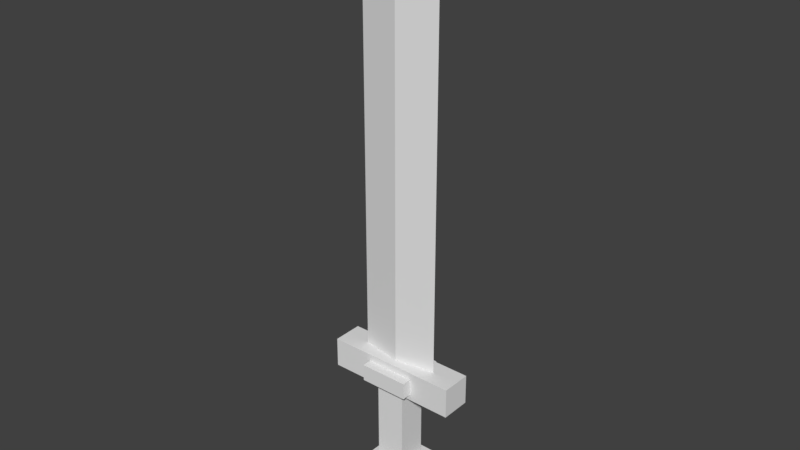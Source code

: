 # Source: Sword.blend  (saved by Blender 2.79.0; exported with 4.5.12 LTS)
import bpy
from mathutils import Matrix  # noqa: F401  (used for matrix-valued properties, if any)

bpy.ops.wm.read_factory_settings(use_empty=True)
scene = bpy.context.scene
scene.name = 'Scene'

# ---- collections
col_collection_1 = bpy.data.collections.new('Collection 1'); scene.collection.children.link(col_collection_1)

# ---- world
world_world = bpy.data.worlds.new('World'); scene.world = world_world
world_world.color = (0.05088, 0.05088, 0.05088)
world_world.use_sun_shadow = False
world_world.sun_shadow_jitter_overblur = 0.0
world_world.cycles.sampling_method = 'MANUAL'

# ---- meshes
me_cube_003 = bpy.data.meshes.new('Cube.003')
me_cube_003.from_pydata([(0.02216, -0.02216, 0.06938), (0.02216, -0.02216, -0.06898), (0.02216, 0.02216, 0.06938), (0.02216, 0.02216, -0.06898), (-0.02216, -0.02216, 0.06938), (-0.02216, -0.02216, -0.06898), (-0.02216, 0.02216, 0.06938), (-0.02216, 0.02216, -0.06898), (0.03801, -0.03801, -0.06898), (0.03801, 0.03801, -0.06898), (-0.03801, 0.03801, -0.06898), (-0.03801, -0.03801, -0.06898), (0.02163, -0.02163, -0.102), (0.02163, 0.02163, -0.102), (-0.02163, 0.02163, -0.102), (-0.02163, -0.02163, -0.102), (0.03697, 0.03697, 0.06938), (0.03697, -0.03697, 0.06938), (-0.03697, 0.03697, 0.06938), (-0.03697, -0.03697, 0.06938), (0.03697, 0.03697, 0.09491), (0.03697, -0.03697, 0.09491), (-0.03697, 0.03697, 0.09491), (-0.03697, -0.03697, 0.09491), (0.0607, 0.0, 0.09491), (4.897e-08, 0.009952, 0.6554), (-0.0607, 0.0, 0.09491), (0.0607, 0.0, 0.6554), (4.897e-08, -0.009952, 0.6554), (-0.0607, 0.0, 0.6554), (5.841e-08, 0.0, 0.7633), (0.1008, -0.02267, 0.1057), (0.1008, -0.02267, 0.06038), (0.1008, 0.02267, 0.1057), (0.1008, 0.02267, 0.06038), (-0.1008, -0.02267, 0.1057), (-0.1008, -0.02267, 0.06038), (-0.1008, 0.02267, 0.1057), (-0.1008, 0.02267, 0.06038), (-2.866e-11, 0.009952, 0.09491), (-2.866e-11, -0.009952, 0.09491), (0.03801, -0.03801, -0.102), (0.03801, 0.03801, -0.102), (-0.03801, 0.03801, -0.102), (-0.03801, -0.03801, -0.102), (-1.923e-08, 0.0, -0.1287)], [], [(0, 1, 3, 2), (2, 3, 7, 6), (6, 7, 5, 4), (4, 5, 1, 0), (2, 6, 18, 16), (5, 7, 10, 11), (8, 11, 44, 41), (3, 1, 8, 9), (1, 5, 11, 8), (7, 3, 9, 10), (15, 14, 45), (10, 9, 42, 43), (11, 10, 43, 44), (9, 8, 41, 42), (18, 19, 23, 22), (0, 2, 16, 17), (6, 4, 19, 18), (4, 0, 17, 19), (33, 34, 38, 37), (17, 16, 20, 21), (19, 17, 21, 23), (16, 18, 22, 20), (26, 40, 28, 29), (31, 32, 34, 33), (20, 22, 23, 21), (37, 38, 36, 35), (40, 24, 27, 28), (28, 27, 30), (25, 29, 30), (35, 36, 32, 31), (33, 37, 35, 31), (38, 34, 32, 36), (29, 28, 30), (27, 25, 30), (39, 26, 29, 25), (24, 39, 25, 27), (12, 13, 42, 41), (13, 14, 43, 42), (14, 15, 44, 43), (15, 12, 41, 44), (13, 12, 45), (12, 15, 45), (14, 13, 45)])
me_cube_003.use_remesh_preserve_volume = False
me_cube_003.use_remesh_preserve_attributes = False
me_cube_003.use_mirror_vertex_groups = False
me_cube_003.update()

# ---- objects
ob_sword = bpy.data.objects.new('Sword', me_cube_003)

# ---- transforms, parenting, visibility, modifiers, constraints
ob_sword.location = (0.0, 0.0, 0.0)
ob_sword.lineart.crease_threshold = 0.0

# ---- collection membership
col_collection_1.objects.link(ob_sword)

# ---- scene / render settings (as saved in the file)
scene.frame_start = 1; scene.frame_end = 250; scene.frame_set(1)
scene.render.engine = 'BLENDER_EEVEE_NEXT'
scene.render.resolution_percentage = 50
scene.render.dither_intensity = 0.0
scene.cycles.use_denoising = False
scene.cycles.samples = 128
scene.cycles.sampling_pattern = 'TABULATED_SOBOL'
scene.cycles.use_adaptive_sampling = False
scene.cycles.use_light_tree = False
scene.cycles.blur_glossy = 0.0
scene.cycles.sample_clamp_indirect = 0.0
scene.view_settings.view_transform = 'Standard'
bpy.context.view_layer.update()

# ---- added for rendering (the .blend has no active camera and no usable light): camera, sun
cam_auto = bpy.data.cameras.new('AutoCamera')
cam_auto.lens = 50.0
cam_auto.sensor_width = 36.0
cam_auto.clip_end = 1000.0
ob_auto_camera = bpy.data.objects.new('AutoCamera', cam_auto)
scene.collection.objects.link(ob_auto_camera)
ob_auto_camera.location = (0.849067, -1.01888, 0.996555)
ob_auto_camera.rotation_euler = (1.09748, -7.21219e-08, 0.694738)
scene.camera = ob_auto_camera
light_auto_sun = bpy.data.lights.new('AutoSun', 'SUN')
light_auto_sun.energy = 3.0
light_auto_sun.angle = 0.0523599
ob_auto_sun = bpy.data.objects.new('AutoSun', light_auto_sun)
scene.collection.objects.link(ob_auto_sun)
ob_auto_sun.rotation_euler = (0.872665, 0.174533, 0.523599)
bpy.context.view_layer.update()
